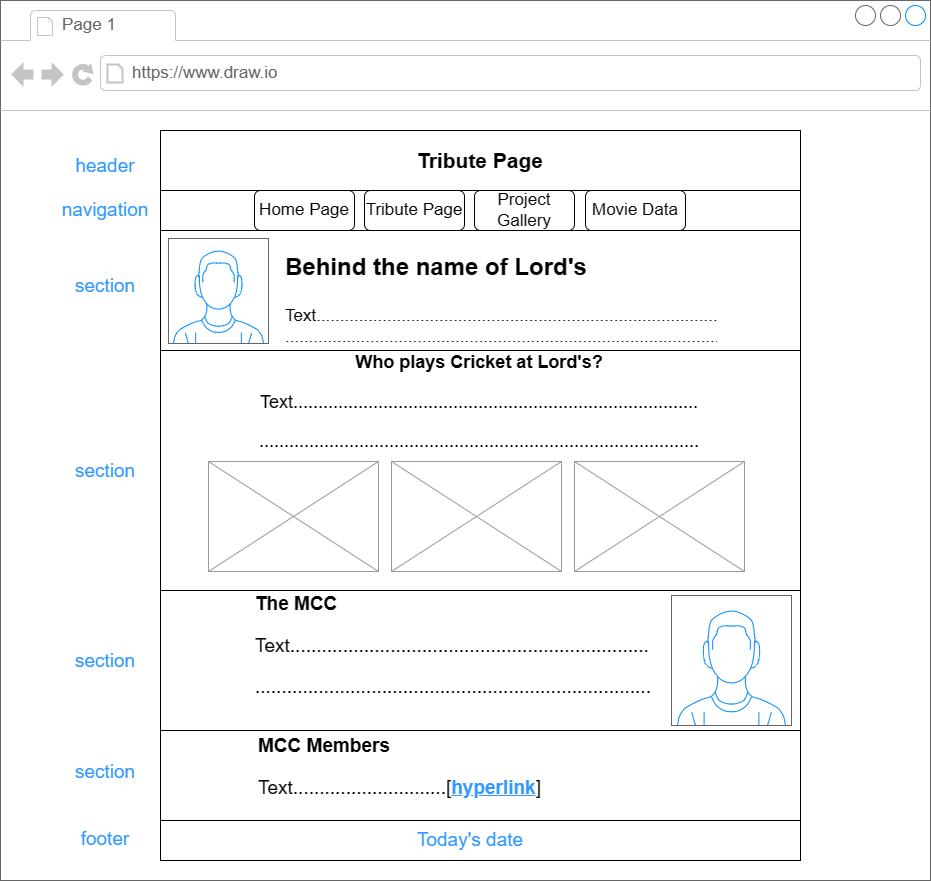

The diagram above was exported from draw.io. Its source (the exported page's mxGraphModel, read from the mxfile embedded in the PNG):
<mxGraphModel dx="1434" dy="1606" grid="1" gridSize="10" guides="1" tooltips="1" connect="1" arrows="1" fold="1" page="1" pageScale="1" pageWidth="1100" pageHeight="850" background="none" math="0" shadow="0">
  <root>
    <mxCell id="0" />
    <mxCell id="1" parent="0" />
    <mxCell id="TdmrRcqgiEEMt7wMf2V0-1" value="" style="strokeWidth=1;shadow=0;dashed=0;align=center;html=1;shape=mxgraph.mockup.containers.browserWindow;rSize=0;strokeColor=#666666;strokeColor2=#008cff;strokeColor3=#c4c4c4;mainText=,;recursiveResize=0;fontSize=20;" vertex="1" parent="1">
      <mxGeometry x="59" y="-611" width="930" height="710" as="geometry" />
    </mxCell>
    <mxCell id="TdmrRcqgiEEMt7wMf2V0-2" value="Page 1" style="strokeWidth=1;shadow=0;dashed=0;align=center;html=1;shape=mxgraph.mockup.containers.anchor;fontSize=17;fontColor=#666666;align=left;" vertex="1" parent="TdmrRcqgiEEMt7wMf2V0-1">
      <mxGeometry x="60" y="12" width="110" height="26" as="geometry" />
    </mxCell>
    <mxCell id="TdmrRcqgiEEMt7wMf2V0-3" value="https://www.draw.io" style="strokeWidth=1;shadow=0;dashed=0;align=center;html=1;shape=mxgraph.mockup.containers.anchor;rSize=0;fontSize=17;fontColor=#666666;align=left;" vertex="1" parent="TdmrRcqgiEEMt7wMf2V0-1">
      <mxGeometry x="130" y="60" width="250" height="26" as="geometry" />
    </mxCell>
    <mxCell id="TdmrRcqgiEEMt7wMf2V0-4" value="Tribute Page" style="rounded=0;whiteSpace=wrap;html=1;fontSize=21;fontStyle=1" vertex="1" parent="TdmrRcqgiEEMt7wMf2V0-1">
      <mxGeometry x="160" y="130" width="640" height="60" as="geometry" />
    </mxCell>
    <mxCell id="TdmrRcqgiEEMt7wMf2V0-5" value="" style="strokeWidth=1;shadow=0;dashed=0;align=center;html=1;shape=mxgraph.mockup.containers.browserWindow;rSize=0;strokeColor=#666666;strokeColor2=#008cff;strokeColor3=#c4c4c4;mainText=,;recursiveResize=0;fontSize=20;" vertex="1" parent="1">
      <mxGeometry x="59" y="-611" width="930" height="880" as="geometry" />
    </mxCell>
    <mxCell id="TdmrRcqgiEEMt7wMf2V0-6" value="Page 1" style="strokeWidth=1;shadow=0;dashed=0;align=center;html=1;shape=mxgraph.mockup.containers.anchor;fontSize=17;fontColor=#666666;align=left;" vertex="1" parent="TdmrRcqgiEEMt7wMf2V0-5">
      <mxGeometry x="60" y="12" width="110" height="26" as="geometry" />
    </mxCell>
    <mxCell id="TdmrRcqgiEEMt7wMf2V0-7" value="https://www.draw.io" style="strokeWidth=1;shadow=0;dashed=0;align=center;html=1;shape=mxgraph.mockup.containers.anchor;rSize=0;fontSize=17;fontColor=#666666;align=left;" vertex="1" parent="TdmrRcqgiEEMt7wMf2V0-5">
      <mxGeometry x="130" y="60" width="250" height="26" as="geometry" />
    </mxCell>
    <mxCell id="TdmrRcqgiEEMt7wMf2V0-8" value="Tribute Page" style="rounded=0;whiteSpace=wrap;html=1;fontSize=21;fontStyle=1" vertex="1" parent="TdmrRcqgiEEMt7wMf2V0-5">
      <mxGeometry x="160" y="130" width="640" height="60" as="geometry" />
    </mxCell>
    <mxCell id="TdmrRcqgiEEMt7wMf2V0-23" value="" style="rounded=0;whiteSpace=wrap;html=1;fontSize=21;fontStyle=1" vertex="1" parent="TdmrRcqgiEEMt7wMf2V0-5">
      <mxGeometry x="160" y="230" width="640" height="120" as="geometry" />
    </mxCell>
    <mxCell id="TdmrRcqgiEEMt7wMf2V0-24" value="" style="verticalLabelPosition=bottom;shadow=0;dashed=0;align=center;html=1;verticalAlign=top;strokeWidth=1;shape=mxgraph.mockup.containers.userMale;strokeColor=#666666;strokeColor2=#008cff;fontSize=17;" vertex="1" parent="TdmrRcqgiEEMt7wMf2V0-5">
      <mxGeometry x="168" y="238" width="100" height="105" as="geometry" />
    </mxCell>
    <mxCell id="TdmrRcqgiEEMt7wMf2V0-25" value="&lt;h1&gt;&lt;font style=&quot;font-size: 24px;&quot;&gt;Behind the name of Lord's&lt;/font&gt;&lt;/h1&gt;&lt;div&gt;Text.....................................................................................&lt;/div&gt;&lt;div&gt;............................................................................................&lt;/div&gt;" style="text;html=1;strokeColor=none;fillColor=none;spacing=5;spacingTop=-20;whiteSpace=wrap;overflow=hidden;rounded=0;fontSize=17;" vertex="1" parent="TdmrRcqgiEEMt7wMf2V0-5">
      <mxGeometry x="280" y="230" width="440" height="120" as="geometry" />
    </mxCell>
    <mxCell id="TdmrRcqgiEEMt7wMf2V0-32" value="" style="rounded=0;whiteSpace=wrap;html=1;fontSize=21;fontStyle=1" vertex="1" parent="TdmrRcqgiEEMt7wMf2V0-5">
      <mxGeometry x="160" y="590" width="640" height="140" as="geometry" />
    </mxCell>
    <mxCell id="TdmrRcqgiEEMt7wMf2V0-34" value="" style="verticalLabelPosition=bottom;shadow=0;dashed=0;align=center;html=1;verticalAlign=top;strokeWidth=1;shape=mxgraph.mockup.containers.userMale;strokeColor=#666666;strokeColor2=#008cff;fontSize=17;" vertex="1" parent="TdmrRcqgiEEMt7wMf2V0-5">
      <mxGeometry x="671" y="595" width="120" height="130" as="geometry" />
    </mxCell>
    <mxCell id="TdmrRcqgiEEMt7wMf2V0-35" value="&lt;h1 style=&quot;font-size: 19px;&quot;&gt;The MCC&lt;/h1&gt;&lt;p style=&quot;font-size: 19px;&quot;&gt;Text....................................................................&lt;/p&gt;&lt;p style=&quot;font-size: 19px;&quot;&gt;...........................................................................&lt;/p&gt;" style="text;html=1;strokeColor=none;fillColor=none;spacing=5;spacingTop=-20;whiteSpace=wrap;overflow=hidden;rounded=0;fontSize=19;" vertex="1" parent="TdmrRcqgiEEMt7wMf2V0-5">
      <mxGeometry x="250" y="590" width="410" height="120" as="geometry" />
    </mxCell>
    <mxCell id="TdmrRcqgiEEMt7wMf2V0-36" value="" style="rounded=0;whiteSpace=wrap;html=1;fontSize=19;" vertex="1" parent="TdmrRcqgiEEMt7wMf2V0-5">
      <mxGeometry x="160" y="730" width="640" height="90" as="geometry" />
    </mxCell>
    <mxCell id="TdmrRcqgiEEMt7wMf2V0-38" value="" style="rounded=0;whiteSpace=wrap;html=1;fontSize=19;fontColor=#3399FF;" vertex="1" parent="TdmrRcqgiEEMt7wMf2V0-5">
      <mxGeometry x="160" y="820" width="640" height="40" as="geometry" />
    </mxCell>
    <mxCell id="TdmrRcqgiEEMt7wMf2V0-39" value="Today's date" style="text;html=1;strokeColor=none;fillColor=none;align=center;verticalAlign=middle;whiteSpace=wrap;rounded=0;fontSize=19;fontColor=#3399FF;" vertex="1" parent="TdmrRcqgiEEMt7wMf2V0-5">
      <mxGeometry x="415" y="825" width="110" height="30" as="geometry" />
    </mxCell>
    <mxCell id="TdmrRcqgiEEMt7wMf2V0-40" value="header" style="text;html=1;strokeColor=none;fillColor=none;align=center;verticalAlign=middle;whiteSpace=wrap;rounded=0;fontSize=19;fontColor=#3399FF;" vertex="1" parent="TdmrRcqgiEEMt7wMf2V0-5">
      <mxGeometry x="50" y="151" width="110" height="30" as="geometry" />
    </mxCell>
    <mxCell id="TdmrRcqgiEEMt7wMf2V0-17" value="" style="rounded=0;whiteSpace=wrap;html=1;fontSize=21;fontStyle=1" vertex="1" parent="1">
      <mxGeometry x="219" y="-421" width="640" height="40" as="geometry" />
    </mxCell>
    <mxCell id="TdmrRcqgiEEMt7wMf2V0-19" value="Home Page" style="rounded=1;whiteSpace=wrap;html=1;fontSize=17;" vertex="1" parent="1">
      <mxGeometry x="313" y="-421" width="100" height="40" as="geometry" />
    </mxCell>
    <mxCell id="TdmrRcqgiEEMt7wMf2V0-20" value="Tribute Page" style="rounded=1;whiteSpace=wrap;html=1;fontSize=17;" vertex="1" parent="1">
      <mxGeometry x="423" y="-421" width="100" height="40" as="geometry" />
    </mxCell>
    <mxCell id="TdmrRcqgiEEMt7wMf2V0-21" value="Project Gallery" style="rounded=1;whiteSpace=wrap;html=1;fontSize=17;" vertex="1" parent="1">
      <mxGeometry x="533" y="-421" width="100" height="40" as="geometry" />
    </mxCell>
    <mxCell id="TdmrRcqgiEEMt7wMf2V0-22" value="Movie Data" style="rounded=1;whiteSpace=wrap;html=1;fontSize=17;" vertex="1" parent="1">
      <mxGeometry x="644" y="-421" width="100" height="40" as="geometry" />
    </mxCell>
    <mxCell id="TdmrRcqgiEEMt7wMf2V0-26" value="" style="rounded=0;whiteSpace=wrap;html=1;fontSize=21;fontStyle=1" vertex="1" parent="1">
      <mxGeometry x="219" y="-261" width="640" height="240" as="geometry" />
    </mxCell>
    <mxCell id="TdmrRcqgiEEMt7wMf2V0-28" value="" style="verticalLabelPosition=bottom;shadow=0;dashed=0;align=center;html=1;verticalAlign=top;strokeWidth=1;shape=mxgraph.mockup.graphics.simpleIcon;strokeColor=#999999;fontSize=24;" vertex="1" parent="1">
      <mxGeometry x="267" y="-150" width="170" height="110" as="geometry" />
    </mxCell>
    <mxCell id="TdmrRcqgiEEMt7wMf2V0-29" value="" style="verticalLabelPosition=bottom;shadow=0;dashed=0;align=center;html=1;verticalAlign=top;strokeWidth=1;shape=mxgraph.mockup.graphics.simpleIcon;strokeColor=#999999;fontSize=24;" vertex="1" parent="1">
      <mxGeometry x="450" y="-150" width="170" height="110" as="geometry" />
    </mxCell>
    <mxCell id="TdmrRcqgiEEMt7wMf2V0-30" value="" style="verticalLabelPosition=bottom;shadow=0;dashed=0;align=center;html=1;verticalAlign=top;strokeWidth=1;shape=mxgraph.mockup.graphics.simpleIcon;strokeColor=#999999;fontSize=24;" vertex="1" parent="1">
      <mxGeometry x="633" y="-150" width="170" height="110" as="geometry" />
    </mxCell>
    <mxCell id="TdmrRcqgiEEMt7wMf2V0-31" value="&lt;h1 style=&quot;font-size: 18px;&quot;&gt;Who plays Cricket at Lord's?&lt;/h1&gt;&lt;p style=&quot;font-size: 18px;&quot;&gt;Text.................................................................................&lt;/p&gt;&lt;p style=&quot;font-size: 18px;&quot;&gt;........................................................................................&lt;/p&gt;" style="text;html=1;strokeColor=none;fillColor=none;spacing=5;spacingTop=-20;whiteSpace=wrap;overflow=hidden;rounded=0;fontSize=18;align=center;" vertex="1" parent="1">
      <mxGeometry x="267" y="-261" width="542" height="110" as="geometry" />
    </mxCell>
    <mxCell id="TdmrRcqgiEEMt7wMf2V0-33" value="" style="verticalLabelPosition=bottom;shadow=0;dashed=0;align=center;html=1;verticalAlign=top;strokeWidth=1;shape=mxgraph.mockup.containers.userMale;strokeColor=#666666;strokeColor2=#008cff;fontSize=17;" vertex="1" parent="1">
      <mxGeometry x="227" y="-373" width="100" height="105" as="geometry" />
    </mxCell>
    <mxCell id="TdmrRcqgiEEMt7wMf2V0-37" value="&lt;h1 style=&quot;font-size: 19px;&quot;&gt;MCC Members&lt;/h1&gt;&lt;p style=&quot;font-size: 19px;&quot;&gt;Text.............................[&lt;font color=&quot;#3399ff&quot;&gt;&lt;b&gt;&lt;u&gt;hyperlink&lt;/u&gt;&lt;/b&gt;&lt;/font&gt;]&lt;/p&gt;" style="text;html=1;strokeColor=none;fillColor=none;spacing=5;spacingTop=-20;whiteSpace=wrap;overflow=hidden;rounded=0;fontSize=19;" vertex="1" parent="1">
      <mxGeometry x="312" y="121" width="410" height="88" as="geometry" />
    </mxCell>
    <mxCell id="TdmrRcqgiEEMt7wMf2V0-42" value="navigation" style="text;html=1;strokeColor=none;fillColor=none;align=center;verticalAlign=middle;whiteSpace=wrap;rounded=0;fontSize=19;fontColor=#3399FF;" vertex="1" parent="1">
      <mxGeometry x="109" y="-416" width="110" height="30" as="geometry" />
    </mxCell>
    <mxCell id="TdmrRcqgiEEMt7wMf2V0-43" value="section" style="text;html=1;strokeColor=none;fillColor=none;align=center;verticalAlign=middle;whiteSpace=wrap;rounded=0;fontSize=19;fontColor=#3399FF;" vertex="1" parent="1">
      <mxGeometry x="109" y="-340" width="110" height="30" as="geometry" />
    </mxCell>
    <mxCell id="TdmrRcqgiEEMt7wMf2V0-44" value="section" style="text;html=1;strokeColor=none;fillColor=none;align=center;verticalAlign=middle;whiteSpace=wrap;rounded=0;fontSize=19;fontColor=#3399FF;" vertex="1" parent="1">
      <mxGeometry x="109" y="-155" width="110" height="30" as="geometry" />
    </mxCell>
    <mxCell id="TdmrRcqgiEEMt7wMf2V0-45" value="section" style="text;html=1;strokeColor=none;fillColor=none;align=center;verticalAlign=middle;whiteSpace=wrap;rounded=0;fontSize=19;fontColor=#3399FF;" vertex="1" parent="1">
      <mxGeometry x="109" y="35" width="110" height="30" as="geometry" />
    </mxCell>
    <mxCell id="TdmrRcqgiEEMt7wMf2V0-46" value="section" style="text;html=1;strokeColor=none;fillColor=none;align=center;verticalAlign=middle;whiteSpace=wrap;rounded=0;fontSize=19;fontColor=#3399FF;" vertex="1" parent="1">
      <mxGeometry x="109" y="146" width="110" height="30" as="geometry" />
    </mxCell>
    <mxCell id="TdmrRcqgiEEMt7wMf2V0-47" value="footer" style="text;html=1;strokeColor=none;fillColor=none;align=center;verticalAlign=middle;whiteSpace=wrap;rounded=0;fontSize=19;fontColor=#3399FF;" vertex="1" parent="1">
      <mxGeometry x="109" y="213" width="110" height="30" as="geometry" />
    </mxCell>
  </root>
</mxGraphModel>